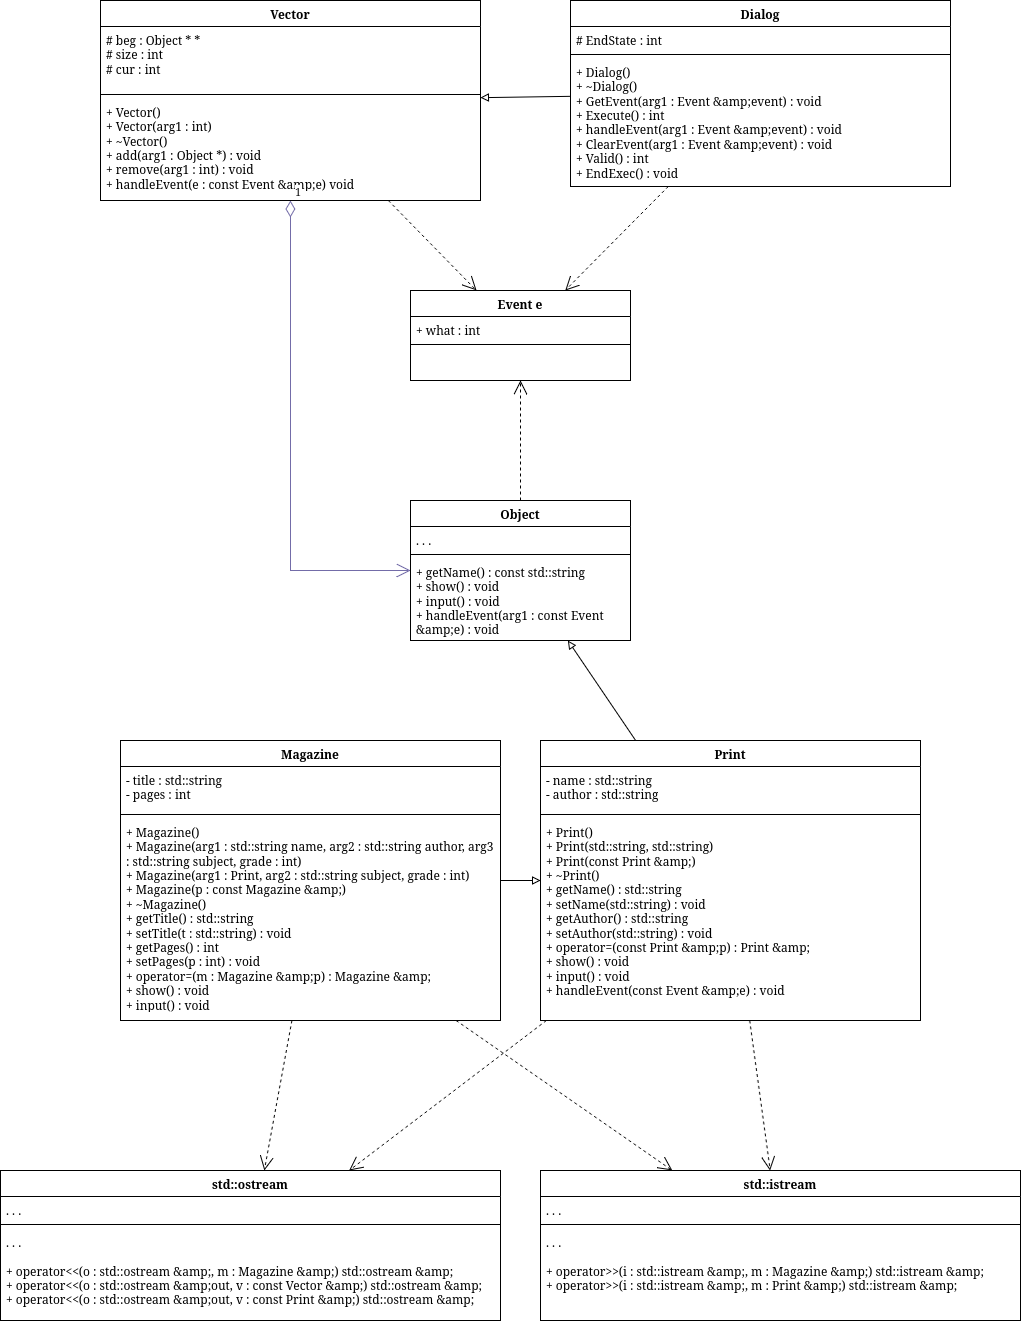

The diagram above was exported from draw.io. Its source (the exported page's mxGraphModel, read from the mxfile embedded in the PNG):
<mxGraphModel dx="1603" dy="2394" grid="1" gridSize="10" guides="1" tooltips="1" connect="1" arrows="1" fold="1" page="1" pageScale="1" pageWidth="850" pageHeight="1100" math="0" shadow="0">
  <root>
    <mxCell id="0" />
    <mxCell id="1" parent="0" />
    <mxCell id="I4f-HMu0oeISR-ydiqoO-141" edge="1" parent="1" style="edgeStyle=orthogonalEdgeStyle;rounded=0;html=1;endArrow=classic;" value="">
      <mxGeometry relative="1" as="geometry">
        <Array as="points">
          <mxPoint x="2375" y="4480" />
          <mxPoint x="2575" y="4480" />
        </Array>
        <mxPoint x="3125" y="4480.076923076923" as="sourcePoint" />
      </mxGeometry>
    </mxCell>
    <mxCell id="I4f-HMu0oeISR-ydiqoO-142" edge="1" parent="1" style="edgeStyle=orthogonalEdgeStyle;rounded=0;html=1;endArrow=classic;" value="">
      <mxGeometry relative="1" as="geometry">
        <Array as="points">
          <mxPoint x="2585" y="4900" />
          <mxPoint x="2785" y="4900" />
        </Array>
        <mxPoint x="3335" y="4900.076923076923" as="sourcePoint" />
      </mxGeometry>
    </mxCell>
    <mxCell id="I4f-HMu0oeISR-ydiqoO-187" parent="1" style="swimlane;fontStyle=1;align=center;verticalAlign=top;childLayout=stackLayout;horizontal=1;startSize=26;horizontalStack=0;resizeParent=1;resizeParentMax=0;resizeLast=0;collapsible=1;marginBottom=0;whiteSpace=wrap;html=1;" value="Vector" vertex="1">
      <mxGeometry height="200" width="380" x="1820" y="880" as="geometry" />
    </mxCell>
    <mxCell id="I4f-HMu0oeISR-ydiqoO-188" parent="I4f-HMu0oeISR-ydiqoO-187" style="text;strokeColor=none;fillColor=none;align=left;verticalAlign=top;spacingLeft=4;spacingRight=4;overflow=hidden;rotatable=0;points=[[0,0.5],[1,0.5]];portConstraint=eastwest;whiteSpace=wrap;html=1;" value="&lt;div&gt;# beg : Object * *&lt;/div&gt;&lt;div&gt;# size : int&lt;/div&gt;&lt;div&gt;# cur : int&lt;/div&gt;" vertex="1">
      <mxGeometry height="64" width="380" y="26" as="geometry" />
    </mxCell>
    <mxCell id="I4f-HMu0oeISR-ydiqoO-189" parent="I4f-HMu0oeISR-ydiqoO-187" style="line;strokeWidth=1;fillColor=none;align=left;verticalAlign=middle;spacingTop=-1;spacingLeft=3;spacingRight=3;rotatable=0;labelPosition=right;points=[];portConstraint=eastwest;strokeColor=inherit;" value="" vertex="1">
      <mxGeometry height="8" width="380" y="90" as="geometry" />
    </mxCell>
    <mxCell id="I4f-HMu0oeISR-ydiqoO-190" parent="I4f-HMu0oeISR-ydiqoO-187" style="text;strokeColor=none;fillColor=none;align=left;verticalAlign=top;spacingLeft=4;spacingRight=4;overflow=hidden;rotatable=0;points=[[0,0.5],[1,0.5]];portConstraint=eastwest;whiteSpace=wrap;html=1;" value="&lt;div&gt;+ Vector()&lt;/div&gt;&lt;div&gt;+ Vector(arg1 : int)&lt;/div&gt;&lt;div&gt;+ ~Vector()&lt;/div&gt;&lt;div&gt;+ add(arg1 : Object *) : void&lt;/div&gt;&lt;div&gt;+ remove(arg1 : int) : void&lt;/div&gt;&lt;div&gt;+ handleEvent(e : const Event &amp;amp;amp;e) void&lt;/div&gt;" vertex="1">
      <mxGeometry height="102" width="380" y="98" as="geometry" />
    </mxCell>
    <mxCell id="I4f-HMu0oeISR-ydiqoO-195" parent="1" style="swimlane;fontStyle=1;align=center;verticalAlign=top;childLayout=stackLayout;horizontal=1;startSize=26;horizontalStack=0;resizeParent=1;resizeParentMax=0;resizeLast=0;collapsible=1;marginBottom=0;whiteSpace=wrap;html=1;" value="Event e" vertex="1">
      <mxGeometry height="90" width="220" x="2130" y="1170" as="geometry" />
    </mxCell>
    <mxCell id="I4f-HMu0oeISR-ydiqoO-196" parent="I4f-HMu0oeISR-ydiqoO-195" style="text;strokeColor=none;fillColor=none;align=left;verticalAlign=top;spacingLeft=4;spacingRight=4;overflow=hidden;rotatable=0;points=[[0,0.5],[1,0.5]];portConstraint=eastwest;whiteSpace=wrap;html=1;" value="+ what : int" vertex="1">
      <mxGeometry height="24" width="220" y="26" as="geometry" />
    </mxCell>
    <mxCell id="I4f-HMu0oeISR-ydiqoO-197" parent="I4f-HMu0oeISR-ydiqoO-195" style="line;strokeWidth=1;fillColor=none;align=left;verticalAlign=middle;spacingTop=-1;spacingLeft=3;spacingRight=3;rotatable=0;labelPosition=right;points=[];portConstraint=eastwest;strokeColor=inherit;" value="" vertex="1">
      <mxGeometry height="8" width="220" y="50" as="geometry" />
    </mxCell>
    <mxCell id="I4f-HMu0oeISR-ydiqoO-198" parent="I4f-HMu0oeISR-ydiqoO-195" style="text;strokeColor=none;fillColor=none;align=left;verticalAlign=top;spacingLeft=4;spacingRight=4;overflow=hidden;rotatable=0;points=[[0,0.5],[1,0.5]];portConstraint=eastwest;whiteSpace=wrap;html=1;" value="&amp;nbsp; &amp;nbsp;" vertex="1">
      <mxGeometry height="32" width="220" y="58" as="geometry" />
    </mxCell>
    <mxCell id="I4f-HMu0oeISR-ydiqoO-200" edge="1" parent="1" source="I4f-HMu0oeISR-ydiqoO-187" style="endArrow=open;endSize=12;dashed=1;html=1;rounded=0;" target="I4f-HMu0oeISR-ydiqoO-195" value="">
      <mxGeometry relative="1" as="geometry" />
    </mxCell>
    <mxCell id="I4f-HMu0oeISR-ydiqoO-213" parent="1" style="swimlane;fontStyle=1;align=center;verticalAlign=top;childLayout=stackLayout;horizontal=1;startSize=26;horizontalStack=0;resizeParent=1;resizeParentMax=0;resizeLast=0;collapsible=1;marginBottom=0;whiteSpace=wrap;html=1;" value="Object" vertex="1">
      <mxGeometry height="140" width="220" x="2130" y="1380" as="geometry" />
    </mxCell>
    <mxCell id="I4f-HMu0oeISR-ydiqoO-214" parent="I4f-HMu0oeISR-ydiqoO-213" style="text;strokeColor=none;fillColor=none;align=left;verticalAlign=top;spacingLeft=4;spacingRight=4;overflow=hidden;rotatable=0;points=[[0,0.5],[1,0.5]];portConstraint=eastwest;whiteSpace=wrap;html=1;" value="&lt;div&gt;. . .&lt;/div&gt;" vertex="1">
      <mxGeometry height="24" width="220" y="26" as="geometry" />
    </mxCell>
    <mxCell id="I4f-HMu0oeISR-ydiqoO-215" parent="I4f-HMu0oeISR-ydiqoO-213" style="line;strokeWidth=1;fillColor=none;align=left;verticalAlign=middle;spacingTop=-1;spacingLeft=3;spacingRight=3;rotatable=0;labelPosition=right;points=[];portConstraint=eastwest;strokeColor=inherit;" value="" vertex="1">
      <mxGeometry height="8" width="220" y="50" as="geometry" />
    </mxCell>
    <mxCell id="I4f-HMu0oeISR-ydiqoO-216" parent="I4f-HMu0oeISR-ydiqoO-213" style="text;strokeColor=none;fillColor=none;align=left;verticalAlign=top;spacingLeft=4;spacingRight=4;overflow=hidden;rotatable=0;points=[[0,0.5],[1,0.5]];portConstraint=eastwest;whiteSpace=wrap;html=1;" value="&lt;div&gt;+ getName() : const std::string&lt;/div&gt;&lt;div&gt;+ show() : void&lt;/div&gt;&lt;div&gt;+ input() : void&lt;/div&gt;&lt;div&gt;+ handleEvent(arg1 : const Event &amp;amp;amp;e) : void&lt;/div&gt;" vertex="1">
      <mxGeometry height="82" width="220" y="58" as="geometry" />
    </mxCell>
    <mxCell id="I4f-HMu0oeISR-ydiqoO-219" edge="1" parent="1" source="I4f-HMu0oeISR-ydiqoO-236" style="endArrow=block;endFill=0;html=1;rounded=0;" target="I4f-HMu0oeISR-ydiqoO-213" value="">
      <mxGeometry relative="1" as="geometry">
        <mxPoint x="2710" y="1762.5" as="sourcePoint" />
      </mxGeometry>
    </mxCell>
    <mxCell id="I4f-HMu0oeISR-ydiqoO-224" parent="1" style="swimlane;fontStyle=1;align=center;verticalAlign=top;childLayout=stackLayout;horizontal=1;startSize=26;horizontalStack=0;resizeParent=1;resizeParentMax=0;resizeLast=0;collapsible=1;marginBottom=0;whiteSpace=wrap;html=1;" value="Magazine" vertex="1">
      <mxGeometry height="280" width="380" x="1840" y="1620" as="geometry" />
    </mxCell>
    <mxCell id="I4f-HMu0oeISR-ydiqoO-225" parent="I4f-HMu0oeISR-ydiqoO-224" style="text;strokeColor=none;fillColor=none;align=left;verticalAlign=top;spacingLeft=4;spacingRight=4;overflow=hidden;rotatable=0;points=[[0,0.5],[1,0.5]];portConstraint=eastwest;whiteSpace=wrap;html=1;" value="&lt;div&gt;- title : std::string&lt;/div&gt;&lt;div&gt;- pages : int&lt;/div&gt;" vertex="1">
      <mxGeometry height="44" width="380" y="26" as="geometry" />
    </mxCell>
    <mxCell id="I4f-HMu0oeISR-ydiqoO-226" parent="I4f-HMu0oeISR-ydiqoO-224" style="line;strokeWidth=1;fillColor=none;align=left;verticalAlign=middle;spacingTop=-1;spacingLeft=3;spacingRight=3;rotatable=0;labelPosition=right;points=[];portConstraint=eastwest;strokeColor=inherit;" value="" vertex="1">
      <mxGeometry height="8" width="380" y="70" as="geometry" />
    </mxCell>
    <mxCell id="I4f-HMu0oeISR-ydiqoO-227" parent="I4f-HMu0oeISR-ydiqoO-224" style="text;strokeColor=none;fillColor=none;align=left;verticalAlign=top;spacingLeft=4;spacingRight=4;overflow=hidden;rotatable=0;points=[[0,0.5],[1,0.5]];portConstraint=eastwest;whiteSpace=wrap;html=1;" value="&lt;div&gt;+ Magazine()&lt;/div&gt;&lt;div&gt;+ Magazine(arg1 : std::string name, arg2 : std::string author, arg3 : std::string subject, grade : int)&lt;/div&gt;&lt;div&gt;+ Magazine(arg1 : Print, arg2 : std::string subject, grade : int)&lt;/div&gt;&lt;div&gt;+ Magazine(p : const Magazine &amp;amp;amp;)&lt;/div&gt;&lt;div&gt;+ ~Magazine()&lt;/div&gt;&lt;div&gt;+ getTitle() : std::string&lt;/div&gt;&lt;div&gt;+ setTitle(t : std::string) : void&lt;/div&gt;&lt;div&gt;+ getPages() : int&lt;/div&gt;&lt;div&gt;+ setPages(p : int) : void&lt;/div&gt;&lt;div&gt;+ operator=(m : Magazine &amp;amp;amp;p) : Magazine &amp;amp;amp;&lt;/div&gt;&lt;div&gt;+ show() : void&lt;/div&gt;&lt;div&gt;+ input() : void&lt;/div&gt;" vertex="1">
      <mxGeometry height="202" width="380" y="78" as="geometry" />
    </mxCell>
    <mxCell id="I4f-HMu0oeISR-ydiqoO-228" parent="1" style="swimlane;fontStyle=1;align=center;verticalAlign=top;childLayout=stackLayout;horizontal=1;startSize=26;horizontalStack=0;resizeParent=1;resizeParentMax=0;resizeLast=0;collapsible=1;marginBottom=0;whiteSpace=wrap;html=1;" value="std::ostream" vertex="1">
      <mxGeometry height="150" width="500" x="1720" y="2050" as="geometry" />
    </mxCell>
    <mxCell id="I4f-HMu0oeISR-ydiqoO-229" parent="I4f-HMu0oeISR-ydiqoO-228" style="text;strokeColor=none;fillColor=none;align=left;verticalAlign=top;spacingLeft=4;spacingRight=4;overflow=hidden;rotatable=0;points=[[0,0.5],[1,0.5]];portConstraint=eastwest;whiteSpace=wrap;html=1;" value="&lt;div&gt;. . .&lt;/div&gt;" vertex="1">
      <mxGeometry height="24" width="500" y="26" as="geometry" />
    </mxCell>
    <mxCell id="I4f-HMu0oeISR-ydiqoO-230" parent="I4f-HMu0oeISR-ydiqoO-228" style="line;strokeWidth=1;fillColor=none;align=left;verticalAlign=middle;spacingTop=-1;spacingLeft=3;spacingRight=3;rotatable=0;labelPosition=right;points=[];portConstraint=eastwest;strokeColor=inherit;" value="" vertex="1">
      <mxGeometry height="8" width="500" y="50" as="geometry" />
    </mxCell>
    <mxCell id="I4f-HMu0oeISR-ydiqoO-231" parent="I4f-HMu0oeISR-ydiqoO-228" style="text;strokeColor=none;fillColor=none;align=left;verticalAlign=top;spacingLeft=4;spacingRight=4;overflow=hidden;rotatable=0;points=[[0,0.5],[1,0.5]];portConstraint=eastwest;whiteSpace=wrap;html=1;" value="&lt;div&gt;. . .&lt;/div&gt;&lt;div&gt;&lt;br&gt;&lt;/div&gt;&lt;div&gt;+ operator&amp;lt;&amp;lt;(o : std::ostream &amp;amp;amp;, m : Magazine &amp;amp;amp;) std::ostream &amp;amp;amp;&lt;/div&gt;&lt;div&gt;+ operator&amp;lt;&amp;lt;(o : std::ostream &amp;amp;amp;out, v : const Vector &amp;amp;amp;) std::ostream &amp;amp;amp;&lt;/div&gt;&lt;div&gt;+ operator&amp;lt;&amp;lt;(o : std::ostream &amp;amp;amp;out, v : const Print &amp;amp;amp;) std::ostream &amp;amp;amp;&lt;/div&gt;" vertex="1">
      <mxGeometry height="92" width="500" y="58" as="geometry" />
    </mxCell>
    <mxCell id="I4f-HMu0oeISR-ydiqoO-232" parent="1" style="swimlane;fontStyle=1;align=center;verticalAlign=top;childLayout=stackLayout;horizontal=1;startSize=26;horizontalStack=0;resizeParent=1;resizeParentMax=0;resizeLast=0;collapsible=1;marginBottom=0;whiteSpace=wrap;html=1;" value="std::istream" vertex="1">
      <mxGeometry height="150" width="480" x="2260" y="2050" as="geometry" />
    </mxCell>
    <mxCell id="I4f-HMu0oeISR-ydiqoO-233" parent="I4f-HMu0oeISR-ydiqoO-232" style="text;strokeColor=none;fillColor=none;align=left;verticalAlign=top;spacingLeft=4;spacingRight=4;overflow=hidden;rotatable=0;points=[[0,0.5],[1,0.5]];portConstraint=eastwest;whiteSpace=wrap;html=1;" value="&lt;div&gt;. . .&lt;/div&gt;" vertex="1">
      <mxGeometry height="24" width="480" y="26" as="geometry" />
    </mxCell>
    <mxCell id="I4f-HMu0oeISR-ydiqoO-234" parent="I4f-HMu0oeISR-ydiqoO-232" style="line;strokeWidth=1;fillColor=none;align=left;verticalAlign=middle;spacingTop=-1;spacingLeft=3;spacingRight=3;rotatable=0;labelPosition=right;points=[];portConstraint=eastwest;strokeColor=inherit;" value="" vertex="1">
      <mxGeometry height="8" width="480" y="50" as="geometry" />
    </mxCell>
    <mxCell id="I4f-HMu0oeISR-ydiqoO-235" parent="I4f-HMu0oeISR-ydiqoO-232" style="text;strokeColor=none;fillColor=none;align=left;verticalAlign=top;spacingLeft=4;spacingRight=4;overflow=hidden;rotatable=0;points=[[0,0.5],[1,0.5]];portConstraint=eastwest;whiteSpace=wrap;html=1;" value="&lt;div&gt;. . .&lt;/div&gt;&lt;div&gt;&lt;br&gt;&lt;/div&gt;&lt;div&gt;+ operator&amp;gt;&amp;gt;(i : std::istream &amp;amp;amp;, m : Magazine &amp;amp;amp;) std::istream &amp;amp;amp;&lt;br&gt;+ operator&amp;gt;&amp;gt;(i : std::istream &amp;amp;amp;, m : Print &amp;amp;amp;) std::istream &amp;amp;amp;&lt;/div&gt;&lt;div&gt;&lt;br&gt;&lt;/div&gt;" vertex="1">
      <mxGeometry height="92" width="480" y="58" as="geometry" />
    </mxCell>
    <mxCell id="I4f-HMu0oeISR-ydiqoO-236" parent="1" style="swimlane;fontStyle=1;align=center;verticalAlign=top;childLayout=stackLayout;horizontal=1;startSize=26;horizontalStack=0;resizeParent=1;resizeParentMax=0;resizeLast=0;collapsible=1;marginBottom=0;whiteSpace=wrap;html=1;" value="Print" vertex="1">
      <mxGeometry height="280" width="380" x="2260" y="1620" as="geometry" />
    </mxCell>
    <mxCell id="I4f-HMu0oeISR-ydiqoO-237" parent="I4f-HMu0oeISR-ydiqoO-236" style="text;strokeColor=none;fillColor=none;align=left;verticalAlign=top;spacingLeft=4;spacingRight=4;overflow=hidden;rotatable=0;points=[[0,0.5],[1,0.5]];portConstraint=eastwest;whiteSpace=wrap;html=1;" value="&lt;div&gt;- name : std::string&lt;/div&gt;&lt;div&gt;- author : std::string&lt;/div&gt;" vertex="1">
      <mxGeometry height="44" width="380" y="26" as="geometry" />
    </mxCell>
    <mxCell id="I4f-HMu0oeISR-ydiqoO-238" parent="I4f-HMu0oeISR-ydiqoO-236" style="line;strokeWidth=1;fillColor=none;align=left;verticalAlign=middle;spacingTop=-1;spacingLeft=3;spacingRight=3;rotatable=0;labelPosition=right;points=[];portConstraint=eastwest;strokeColor=inherit;" value="" vertex="1">
      <mxGeometry height="8" width="380" y="70" as="geometry" />
    </mxCell>
    <mxCell id="I4f-HMu0oeISR-ydiqoO-239" parent="I4f-HMu0oeISR-ydiqoO-236" style="text;strokeColor=none;fillColor=none;align=left;verticalAlign=top;spacingLeft=4;spacingRight=4;overflow=hidden;rotatable=0;points=[[0,0.5],[1,0.5]];portConstraint=eastwest;whiteSpace=wrap;html=1;" value="&lt;div&gt;+ Print()&lt;/div&gt;&lt;div&gt;+ Print(std::string, std::string)&lt;/div&gt;&lt;div&gt;+ Print(const Print &amp;amp;amp;)&lt;/div&gt;&lt;div&gt;+ ~Print()&lt;/div&gt;&lt;div&gt;+ getName() : std::string&lt;/div&gt;&lt;div&gt;+ setName(std::string) : void&lt;/div&gt;&lt;div&gt;+ getAuthor() : std::string&lt;/div&gt;&lt;div&gt;+ setAuthor(std::string) : void&lt;/div&gt;&lt;div&gt;+ operator=(const Print &amp;amp;amp;p) : Print &amp;amp;amp;&lt;/div&gt;&lt;div&gt;+ show() : void&lt;/div&gt;&lt;div&gt;+ input() : void&lt;/div&gt;&lt;div&gt;+ handleEvent(const Event &amp;amp;amp;e) : void&lt;/div&gt;" vertex="1">
      <mxGeometry height="202" width="380" y="78" as="geometry" />
    </mxCell>
    <mxCell id="I4f-HMu0oeISR-ydiqoO-240" edge="1" parent="1" source="I4f-HMu0oeISR-ydiqoO-227" style="endArrow=open;endSize=12;dashed=1;html=1;rounded=0;" target="I4f-HMu0oeISR-ydiqoO-228" value="">
      <mxGeometry relative="1" as="geometry" />
    </mxCell>
    <mxCell id="I4f-HMu0oeISR-ydiqoO-241" edge="1" parent="1" source="I4f-HMu0oeISR-ydiqoO-227" style="endArrow=open;endSize=12;dashed=1;html=1;rounded=0;" target="I4f-HMu0oeISR-ydiqoO-232" value="">
      <mxGeometry relative="1" as="geometry" />
    </mxCell>
    <mxCell id="I4f-HMu0oeISR-ydiqoO-242" edge="1" parent="1" source="I4f-HMu0oeISR-ydiqoO-224" style="endArrow=block;endFill=0;html=1;rounded=0;" target="I4f-HMu0oeISR-ydiqoO-236" value="">
      <mxGeometry relative="1" as="geometry" />
    </mxCell>
    <mxCell id="I4f-HMu0oeISR-ydiqoO-247" parent="1" style="swimlane;fontStyle=1;align=center;verticalAlign=top;childLayout=stackLayout;horizontal=1;startSize=26;horizontalStack=0;resizeParent=1;resizeParentMax=0;resizeLast=0;collapsible=1;marginBottom=0;whiteSpace=wrap;html=1;" value="Dialog" vertex="1">
      <mxGeometry height="186" width="380" x="2290" y="880" as="geometry" />
    </mxCell>
    <mxCell id="I4f-HMu0oeISR-ydiqoO-248" parent="I4f-HMu0oeISR-ydiqoO-247" style="text;strokeColor=none;fillColor=none;align=left;verticalAlign=top;spacingLeft=4;spacingRight=4;overflow=hidden;rotatable=0;points=[[0,0.5],[1,0.5]];portConstraint=eastwest;whiteSpace=wrap;html=1;" value="&lt;div&gt;# EndState : int&lt;/div&gt;" vertex="1">
      <mxGeometry height="24" width="380" y="26" as="geometry" />
    </mxCell>
    <mxCell id="I4f-HMu0oeISR-ydiqoO-249" parent="I4f-HMu0oeISR-ydiqoO-247" style="line;strokeWidth=1;fillColor=none;align=left;verticalAlign=middle;spacingTop=-1;spacingLeft=3;spacingRight=3;rotatable=0;labelPosition=right;points=[];portConstraint=eastwest;strokeColor=inherit;" value="" vertex="1">
      <mxGeometry height="8" width="380" y="50" as="geometry" />
    </mxCell>
    <mxCell id="I4f-HMu0oeISR-ydiqoO-250" parent="I4f-HMu0oeISR-ydiqoO-247" style="text;strokeColor=none;fillColor=none;align=left;verticalAlign=top;spacingLeft=4;spacingRight=4;overflow=hidden;rotatable=0;points=[[0,0.5],[1,0.5]];portConstraint=eastwest;whiteSpace=wrap;html=1;" value="&lt;div&gt;+ Dialog()&lt;/div&gt;&lt;div&gt;+ ~Dialog()&lt;/div&gt;&lt;div&gt;+ GetEvent(arg1 : Event &amp;amp;amp;event) : void&lt;/div&gt;&lt;div&gt;+ Execute() : int&lt;/div&gt;&lt;div&gt;+ handleEvent(arg1 : Event &amp;amp;amp;event) : void&lt;/div&gt;&lt;div&gt;+ ClearEvent(arg1 : Event &amp;amp;amp;event) : void&lt;/div&gt;&lt;div&gt;+ Valid() : int&lt;/div&gt;&lt;div&gt;+ EndExec() : void&lt;/div&gt;" vertex="1">
      <mxGeometry height="128" width="380" y="58" as="geometry" />
    </mxCell>
    <mxCell id="I4f-HMu0oeISR-ydiqoO-255" edge="1" parent="1" source="I4f-HMu0oeISR-ydiqoO-247" style="endArrow=block;endFill=0;html=1;rounded=0;" target="I4f-HMu0oeISR-ydiqoO-187" value="">
      <mxGeometry relative="1" as="geometry">
        <mxPoint x="1820" y="877.108695652174" as="targetPoint" />
      </mxGeometry>
    </mxCell>
    <mxCell id="I4f-HMu0oeISR-ydiqoO-257" edge="1" parent="1" source="I4f-HMu0oeISR-ydiqoO-236" style="endArrow=open;endSize=12;dashed=1;html=1;rounded=0;" target="I4f-HMu0oeISR-ydiqoO-232" value="">
      <mxGeometry relative="1" as="geometry">
        <mxPoint x="2180" y="1940" as="sourcePoint" />
        <mxPoint x="2372" y="2130" as="targetPoint" />
      </mxGeometry>
    </mxCell>
    <mxCell id="I4f-HMu0oeISR-ydiqoO-258" edge="1" parent="1" source="I4f-HMu0oeISR-ydiqoO-236" style="endArrow=open;endSize=12;dashed=1;html=1;rounded=0;" target="I4f-HMu0oeISR-ydiqoO-228" value="">
      <mxGeometry relative="1" as="geometry">
        <mxPoint x="2110" y="2010" as="sourcePoint" />
        <mxPoint x="2152" y="2200" as="targetPoint" />
      </mxGeometry>
    </mxCell>
    <mxCell id="I4f-HMu0oeISR-ydiqoO-259" edge="1" parent="1" source="I4f-HMu0oeISR-ydiqoO-247" style="endArrow=open;endSize=12;dashed=1;html=1;rounded=0;" target="I4f-HMu0oeISR-ydiqoO-195" value="">
      <mxGeometry relative="1" as="geometry">
        <mxPoint x="2170" y="1110" as="sourcePoint" />
        <mxPoint x="2266" y="1200" as="targetPoint" />
      </mxGeometry>
    </mxCell>
    <mxCell id="I4f-HMu0oeISR-ydiqoO-260" edge="1" parent="1" source="I4f-HMu0oeISR-ydiqoO-213" style="endArrow=open;endSize=12;dashed=1;html=1;rounded=0;" target="I4f-HMu0oeISR-ydiqoO-195" value="">
      <mxGeometry relative="1" as="geometry">
        <mxPoint x="2418" y="2680" as="sourcePoint" />
        <mxPoint x="2310" y="2784" as="targetPoint" />
      </mxGeometry>
    </mxCell>
    <mxCell id="I4f-HMu0oeISR-ydiqoO-261" edge="1" parent="1" source="I4f-HMu0oeISR-ydiqoO-187" style="endArrow=open;html=1;endSize=12;startArrow=diamondThin;startSize=14;startFill=0;align=left;verticalAlign=bottom;rounded=0;strokeColor=#736CA8;fontColor=#1A1A1A;" target="I4f-HMu0oeISR-ydiqoO-213" value="1">
      <mxGeometry relative="1" x="-1" y="3" as="geometry">
        <Array as="points">
          <mxPoint x="2010" y="1450" />
        </Array>
        <mxPoint x="2270" y="2340" as="sourcePoint" />
        <mxPoint x="2430" y="2340" as="targetPoint" />
      </mxGeometry>
    </mxCell>
  </root>
</mxGraphModel>